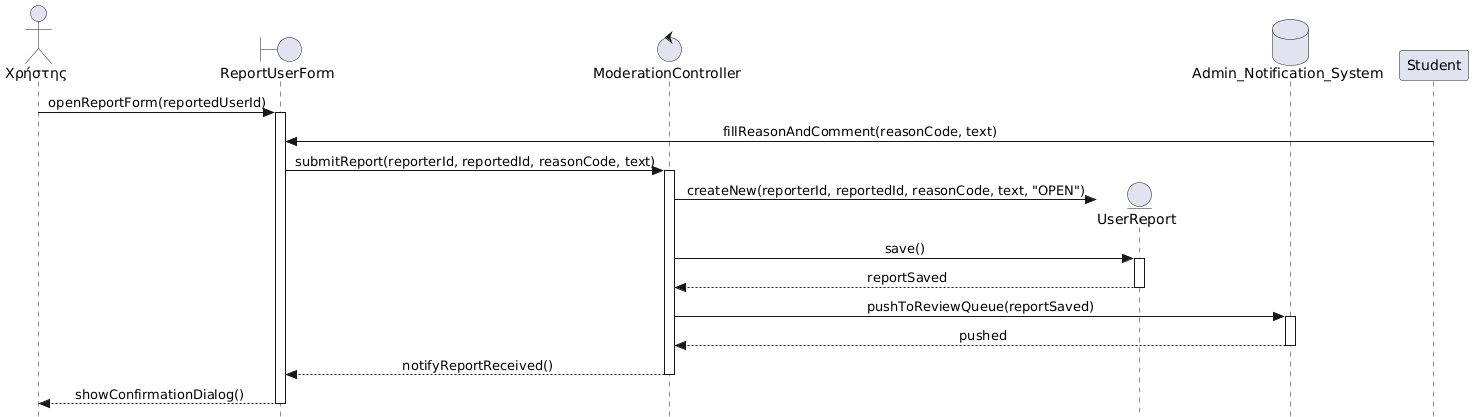

The diagram above was rendered by PlantUML. Its source (embedded in the PNG):
@startuml
skinparam style strictuml
skinparam sequenceMessageAlign center

actor "Χρήστης" as UserActor
boundary "ReportUserForm" as UI
control "ModerationController" as Ctrl
entity "UserReport" as ReportModel
database "Admin_Notification_System" as AdminSys

UserActor -> UI : openReportForm(reportedUserId)
activate UI
Student -> UI : fillReasonAndComment(reasonCode, text)
UI -> Ctrl : submitReport(reporterId, reportedId, reasonCode, text)
activate Ctrl

create ReportModel
Ctrl -> ReportModel : createNew(reporterId, reportedId, reasonCode, text, "OPEN")
Ctrl -> ReportModel : save()
activate ReportModel
ReportModel --> Ctrl : reportSaved
deactivate ReportModel

Ctrl -> AdminSys : pushToReviewQueue(reportSaved)
activate AdminSys
AdminSys --> Ctrl : pushed
deactivate AdminSys

Ctrl --> UI : notifyReportReceived()
deactivate Ctrl
UI --> UserActor : showConfirmationDialog()
deactivate UI
@enduml